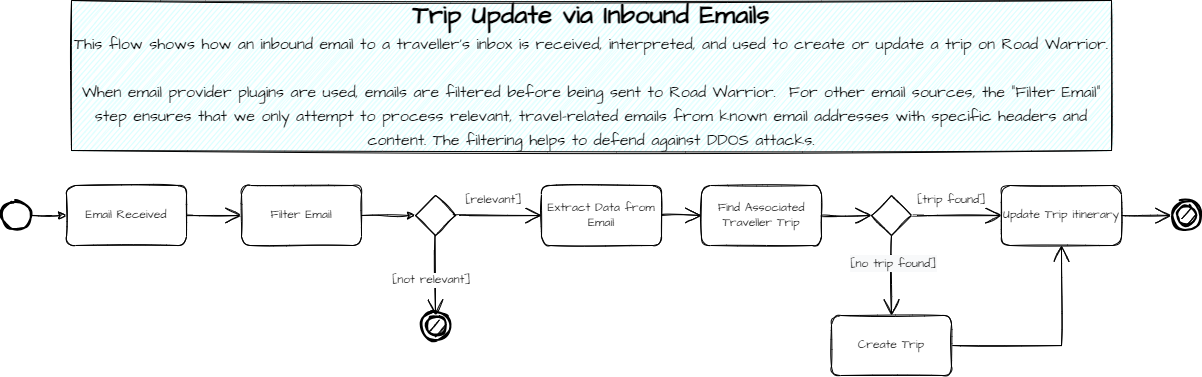

The diagram above was exported from draw.io. Its source (the exported page's mxGraphModel, read from the mxfile embedded in the PNG):
<mxGraphModel dx="2046" dy="722" grid="1" gridSize="10" guides="1" tooltips="1" connect="1" arrows="1" fold="1" page="1" pageScale="1" pageWidth="827" pageHeight="1169" math="0" shadow="0">
  <root>
    <mxCell id="0" />
    <mxCell id="1" parent="0" />
    <mxCell id="CMVmKs_iM_Mgxj2ZyM_5-5" style="edgeStyle=orthogonalEdgeStyle;rounded=0;orthogonalLoop=1;jettySize=auto;html=1;entryX=0;entryY=0.5;entryDx=0;entryDy=0;sketch=1;fontSize=12;" parent="1" source="CMVmKs_iM_Mgxj2ZyM_5-2" target="CMVmKs_iM_Mgxj2ZyM_5-6" edge="1">
      <mxGeometry relative="1" as="geometry">
        <mxPoint x="65" y="285" as="targetPoint" />
      </mxGeometry>
    </mxCell>
    <mxCell id="CMVmKs_iM_Mgxj2ZyM_5-2" value="" style="strokeWidth=2;html=1;shape=mxgraph.flowchart.start_1;whiteSpace=wrap;sketch=1;" parent="1" vertex="1">
      <mxGeometry y="270" width="30" height="30" as="geometry" />
    </mxCell>
    <mxCell id="CMVmKs_iM_Mgxj2ZyM_5-3" value="" style="strokeWidth=2;html=1;shape=mxgraph.flowchart.start_1;whiteSpace=wrap;sketch=1;fontSize=12;" parent="1" vertex="1">
      <mxGeometry x="419" y="380" width="30" height="30" as="geometry" />
    </mxCell>
    <mxCell id="CMVmKs_iM_Mgxj2ZyM_5-4" value="" style="strokeWidth=2;html=1;shape=mxgraph.flowchart.start_1;whiteSpace=wrap;fillColor=#000000;container=1;sketch=1;fontSize=12;" parent="1" vertex="1">
      <mxGeometry x="424" y="385" width="20" height="20" as="geometry" />
    </mxCell>
    <mxCell id="CMVmKs_iM_Mgxj2ZyM_5-8" style="edgeStyle=orthogonalEdgeStyle;curved=1;rounded=0;sketch=1;hachureGap=4;orthogonalLoop=1;jettySize=auto;html=1;entryX=0;entryY=0.5;entryDx=0;entryDy=0;fontFamily=Architects Daughter;fontSource=https%3A%2F%2Ffonts.googleapis.com%2Fcss%3Ffamily%3DArchitects%2BDaughter;fontSize=12;endArrow=open;startSize=14;endSize=14;sourcePerimeterSpacing=8;targetPerimeterSpacing=8;exitX=1;exitY=0.5;exitDx=0;exitDy=0;" parent="1" source="CMVmKs_iM_Mgxj2ZyM_5-6" target="Blo_cHtCFnWFtxQgtSsz-1" edge="1">
      <mxGeometry relative="1" as="geometry" />
    </mxCell>
    <mxCell id="CMVmKs_iM_Mgxj2ZyM_5-6" value="Email Received" style="rounded=1;whiteSpace=wrap;html=1;sketch=1;hachureGap=4;fontFamily=Architects Daughter;fontSource=https%3A%2F%2Ffonts.googleapis.com%2Fcss%3Ffamily%3DArchitects%2BDaughter;fontSize=12;" parent="1" vertex="1">
      <mxGeometry x="65" y="255" width="120" height="60" as="geometry" />
    </mxCell>
    <mxCell id="CMVmKs_iM_Mgxj2ZyM_5-9" value="[not relevant]" style="edgeStyle=orthogonalEdgeStyle;curved=1;rounded=0;sketch=1;hachureGap=4;orthogonalLoop=1;jettySize=auto;html=1;entryX=0.5;entryY=0;entryDx=0;entryDy=0;entryPerimeter=0;fontFamily=Architects Daughter;fontSource=https%3A%2F%2Ffonts.googleapis.com%2Fcss%3Ffamily%3DArchitects%2BDaughter;fontSize=12;endArrow=open;startSize=14;endSize=14;sourcePerimeterSpacing=8;targetPerimeterSpacing=8;exitX=0.5;exitY=1;exitDx=0;exitDy=0;" parent="1" source="CMVmKs_iM_Mgxj2ZyM_5-7" target="CMVmKs_iM_Mgxj2ZyM_5-4" edge="1">
      <mxGeometry x="0.125" y="-4" relative="1" as="geometry">
        <mxPoint as="offset" />
      </mxGeometry>
    </mxCell>
    <mxCell id="CMVmKs_iM_Mgxj2ZyM_5-11" value="[relevant]" style="edgeStyle=orthogonalEdgeStyle;curved=1;rounded=0;sketch=1;hachureGap=4;orthogonalLoop=1;jettySize=auto;html=1;entryX=0;entryY=0.5;entryDx=0;entryDy=0;fontFamily=Architects Daughter;fontSource=https%3A%2F%2Ffonts.googleapis.com%2Fcss%3Ffamily%3DArchitects%2BDaughter;fontSize=12;endArrow=open;startSize=14;endSize=14;sourcePerimeterSpacing=8;targetPerimeterSpacing=8;exitX=1;exitY=0.5;exitDx=0;exitDy=0;" parent="1" source="CMVmKs_iM_Mgxj2ZyM_5-7" target="CMVmKs_iM_Mgxj2ZyM_5-10" edge="1">
      <mxGeometry x="-0.1364" y="15" relative="1" as="geometry">
        <mxPoint as="offset" />
      </mxGeometry>
    </mxCell>
    <mxCell id="CMVmKs_iM_Mgxj2ZyM_5-7" value="" style="rhombus;whiteSpace=wrap;html=1;sketch=1;hachureGap=4;fontFamily=Architects Daughter;fontSource=https%3A%2F%2Ffonts.googleapis.com%2Fcss%3Ffamily%3DArchitects%2BDaughter;fontSize=12;" parent="1" vertex="1">
      <mxGeometry x="414" y="265" width="40" height="40" as="geometry" />
    </mxCell>
    <mxCell id="CMVmKs_iM_Mgxj2ZyM_5-13" style="edgeStyle=orthogonalEdgeStyle;curved=1;rounded=0;sketch=1;hachureGap=4;orthogonalLoop=1;jettySize=auto;html=1;entryX=0;entryY=0.5;entryDx=0;entryDy=0;fontFamily=Architects Daughter;fontSource=https%3A%2F%2Ffonts.googleapis.com%2Fcss%3Ffamily%3DArchitects%2BDaughter;fontSize=12;endArrow=open;startSize=14;endSize=14;sourcePerimeterSpacing=8;targetPerimeterSpacing=8;exitX=1;exitY=0.5;exitDx=0;exitDy=0;" parent="1" source="CMVmKs_iM_Mgxj2ZyM_5-10" target="CMVmKs_iM_Mgxj2ZyM_5-12" edge="1">
      <mxGeometry relative="1" as="geometry" />
    </mxCell>
    <mxCell id="CMVmKs_iM_Mgxj2ZyM_5-10" value="Extract Data from Email" style="rounded=1;whiteSpace=wrap;html=1;sketch=1;hachureGap=4;fontFamily=Architects Daughter;fontSource=https%3A%2F%2Ffonts.googleapis.com%2Fcss%3Ffamily%3DArchitects%2BDaughter;fontSize=12;" parent="1" vertex="1">
      <mxGeometry x="540" y="255" width="120" height="60" as="geometry" />
    </mxCell>
    <mxCell id="CMVmKs_iM_Mgxj2ZyM_5-18" style="edgeStyle=orthogonalEdgeStyle;curved=1;rounded=0;sketch=1;hachureGap=4;orthogonalLoop=1;jettySize=auto;html=1;fontFamily=Architects Daughter;fontSource=https%3A%2F%2Ffonts.googleapis.com%2Fcss%3Ffamily%3DArchitects%2BDaughter;fontSize=12;endArrow=open;startSize=14;endSize=14;sourcePerimeterSpacing=8;targetPerimeterSpacing=8;exitX=1;exitY=0.5;exitDx=0;exitDy=0;entryX=0;entryY=0.5;entryDx=0;entryDy=0;" parent="1" source="CMVmKs_iM_Mgxj2ZyM_5-12" target="CMVmKs_iM_Mgxj2ZyM_5-19" edge="1">
      <mxGeometry relative="1" as="geometry" />
    </mxCell>
    <mxCell id="CMVmKs_iM_Mgxj2ZyM_5-12" value="Find Associated Traveller Trip" style="rounded=1;whiteSpace=wrap;html=1;sketch=1;hachureGap=4;fontFamily=Architects Daughter;fontSource=https%3A%2F%2Ffonts.googleapis.com%2Fcss%3Ffamily%3DArchitects%2BDaughter;fontSize=12;" parent="1" vertex="1">
      <mxGeometry x="700" y="255" width="120" height="60" as="geometry" />
    </mxCell>
    <mxCell id="CMVmKs_iM_Mgxj2ZyM_5-39" style="edgeStyle=orthogonalEdgeStyle;rounded=0;sketch=1;hachureGap=4;orthogonalLoop=1;jettySize=auto;html=1;entryX=0.5;entryY=1;entryDx=0;entryDy=0;fontFamily=Architects Daughter;fontSource=https%3A%2F%2Ffonts.googleapis.com%2Fcss%3Ffamily%3DArchitects%2BDaughter;fontSize=12;endArrow=open;startSize=14;endSize=14;sourcePerimeterSpacing=8;targetPerimeterSpacing=8;exitX=1;exitY=0.5;exitDx=0;exitDy=0;" parent="1" source="CMVmKs_iM_Mgxj2ZyM_5-14" target="CMVmKs_iM_Mgxj2ZyM_5-24" edge="1">
      <mxGeometry relative="1" as="geometry" />
    </mxCell>
    <mxCell id="CMVmKs_iM_Mgxj2ZyM_5-14" value="Create Trip" style="rounded=1;whiteSpace=wrap;html=1;sketch=1;hachureGap=4;fontFamily=Architects Daughter;fontSource=https%3A%2F%2Ffonts.googleapis.com%2Fcss%3Ffamily%3DArchitects%2BDaughter;fontSize=12;" parent="1" vertex="1">
      <mxGeometry x="830" y="385" width="120" height="60" as="geometry" />
    </mxCell>
    <mxCell id="CMVmKs_iM_Mgxj2ZyM_5-25" value="[trip found]" style="edgeStyle=orthogonalEdgeStyle;curved=1;rounded=0;sketch=1;hachureGap=4;orthogonalLoop=1;jettySize=auto;html=1;entryX=0;entryY=0.5;entryDx=0;entryDy=0;fontFamily=Architects Daughter;fontSource=https%3A%2F%2Ffonts.googleapis.com%2Fcss%3Ffamily%3DArchitects%2BDaughter;fontSize=12;endArrow=open;startSize=14;endSize=14;sourcePerimeterSpacing=8;targetPerimeterSpacing=8;exitX=1;exitY=0.5;exitDx=0;exitDy=0;" parent="1" source="CMVmKs_iM_Mgxj2ZyM_5-19" target="CMVmKs_iM_Mgxj2ZyM_5-24" edge="1">
      <mxGeometry x="-0.1111" y="15" relative="1" as="geometry">
        <mxPoint as="offset" />
      </mxGeometry>
    </mxCell>
    <mxCell id="CMVmKs_iM_Mgxj2ZyM_5-37" style="edgeStyle=orthogonalEdgeStyle;rounded=0;sketch=1;hachureGap=4;orthogonalLoop=1;jettySize=auto;html=1;entryX=0.5;entryY=0;entryDx=0;entryDy=0;fontFamily=Architects Daughter;fontSource=https%3A%2F%2Ffonts.googleapis.com%2Fcss%3Ffamily%3DArchitects%2BDaughter;fontSize=12;endArrow=open;startSize=14;endSize=14;sourcePerimeterSpacing=8;targetPerimeterSpacing=8;exitX=0.5;exitY=1;exitDx=0;exitDy=0;" parent="1" source="CMVmKs_iM_Mgxj2ZyM_5-19" target="CMVmKs_iM_Mgxj2ZyM_5-14" edge="1">
      <mxGeometry relative="1" as="geometry" />
    </mxCell>
    <mxCell id="CMVmKs_iM_Mgxj2ZyM_5-38" value="&lt;span style=&quot;background-color: rgb(248, 249, 250);&quot;&gt;[no trip found]&lt;/span&gt;" style="edgeLabel;html=1;align=center;verticalAlign=middle;resizable=0;points=[];fontSize=12;fontFamily=Architects Daughter;" parent="CMVmKs_iM_Mgxj2ZyM_5-37" vertex="1" connectable="0">
      <mxGeometry x="-0.2917" y="1" relative="1" as="geometry">
        <mxPoint as="offset" />
      </mxGeometry>
    </mxCell>
    <mxCell id="CMVmKs_iM_Mgxj2ZyM_5-19" value="" style="rhombus;whiteSpace=wrap;html=1;sketch=1;hachureGap=4;fontFamily=Architects Daughter;fontSource=https%3A%2F%2Ffonts.googleapis.com%2Fcss%3Ffamily%3DArchitects%2BDaughter;fontSize=12;" parent="1" vertex="1">
      <mxGeometry x="870" y="265" width="40" height="40" as="geometry" />
    </mxCell>
    <mxCell id="CMVmKs_iM_Mgxj2ZyM_5-31" style="edgeStyle=orthogonalEdgeStyle;rounded=0;sketch=1;hachureGap=4;orthogonalLoop=1;jettySize=auto;html=1;entryX=0;entryY=0.5;entryDx=0;entryDy=0;entryPerimeter=0;fontFamily=Architects Daughter;fontSource=https%3A%2F%2Ffonts.googleapis.com%2Fcss%3Ffamily%3DArchitects%2BDaughter;fontSize=12;endArrow=open;startSize=14;endSize=14;sourcePerimeterSpacing=8;targetPerimeterSpacing=8;exitX=1;exitY=0.5;exitDx=0;exitDy=0;" parent="1" source="CMVmKs_iM_Mgxj2ZyM_5-24" target="CMVmKs_iM_Mgxj2ZyM_5-29" edge="1">
      <mxGeometry relative="1" as="geometry" />
    </mxCell>
    <mxCell id="CMVmKs_iM_Mgxj2ZyM_5-24" value="Update Trip itinerary" style="rounded=1;whiteSpace=wrap;html=1;sketch=1;hachureGap=4;fontFamily=Architects Daughter;fontSource=https%3A%2F%2Ffonts.googleapis.com%2Fcss%3Ffamily%3DArchitects%2BDaughter;fontSize=12;" parent="1" vertex="1">
      <mxGeometry x="1000" y="255" width="120" height="60" as="geometry" />
    </mxCell>
    <mxCell id="CMVmKs_iM_Mgxj2ZyM_5-29" value="" style="strokeWidth=2;html=1;shape=mxgraph.flowchart.start_1;whiteSpace=wrap;sketch=1;fontSize=12;" parent="1" vertex="1">
      <mxGeometry x="1170" y="270" width="30" height="30" as="geometry" />
    </mxCell>
    <mxCell id="CMVmKs_iM_Mgxj2ZyM_5-30" value="" style="strokeWidth=2;html=1;shape=mxgraph.flowchart.start_1;whiteSpace=wrap;fillColor=#000000;container=1;sketch=1;fontSize=12;" parent="1" vertex="1">
      <mxGeometry x="1175" y="275" width="20" height="20" as="geometry" />
    </mxCell>
    <mxCell id="CMVmKs_iM_Mgxj2ZyM_5-32" value="&lt;font style=&quot;font-size: 16px;&quot;&gt;&lt;span style=&quot;font-size: 26px;&quot;&gt;&lt;b&gt;Trip Update via Inbound Emails&lt;/b&gt;&lt;/span&gt;&lt;br&gt;&lt;font style=&quot;font-size: 16px;&quot;&gt;This flow shows how an inbound email to a traveller's inbox is received, interpreted, and used to create or update a trip on Road Warrior.&lt;br&gt;&lt;/font&gt;&lt;br&gt;&lt;font style=&quot;font-size: 16px;&quot;&gt;When email provider plugins are used, emails are filtered before being sent to Road Warrior.&amp;nbsp; For other email sources, the &quot;Filter Email&quot; step ensures that we only attempt to process relevant, travel-related emails from known email addresses with specific headers and content. The filtering helps to defend against DDOS attacks.&lt;/font&gt;&lt;br&gt;&lt;/font&gt;" style="text;html=1;strokeColor=default;fillColor=#CCFFFF;align=center;verticalAlign=middle;whiteSpace=wrap;rounded=0;sketch=1;hachureGap=4;fontFamily=Architects Daughter;fontSource=https%3A%2F%2Ffonts.googleapis.com%2Fcss%3Ffamily%3DArchitects%2BDaughter;fontSize=20;" parent="1" vertex="1">
      <mxGeometry x="70" y="70" width="1040" height="150" as="geometry" />
    </mxCell>
    <mxCell id="Blo_cHtCFnWFtxQgtSsz-2" style="edgeStyle=orthogonalEdgeStyle;rounded=0;sketch=1;hachureGap=4;jiggle=2;curveFitting=1;orthogonalLoop=1;jettySize=auto;html=1;entryX=0;entryY=0.5;entryDx=0;entryDy=0;fontFamily=Architects Daughter;fontSource=https%3A%2F%2Ffonts.googleapis.com%2Fcss%3Ffamily%3DArchitects%2BDaughter;fontSize=16;" edge="1" parent="1" source="Blo_cHtCFnWFtxQgtSsz-1" target="CMVmKs_iM_Mgxj2ZyM_5-7">
      <mxGeometry relative="1" as="geometry" />
    </mxCell>
    <mxCell id="Blo_cHtCFnWFtxQgtSsz-1" value="Filter Email" style="rounded=1;whiteSpace=wrap;html=1;sketch=1;hachureGap=4;fontFamily=Architects Daughter;fontSource=https%3A%2F%2Ffonts.googleapis.com%2Fcss%3Ffamily%3DArchitects%2BDaughter;fontSize=12;" vertex="1" parent="1">
      <mxGeometry x="240" y="255" width="120" height="60" as="geometry" />
    </mxCell>
  </root>
</mxGraphModel>